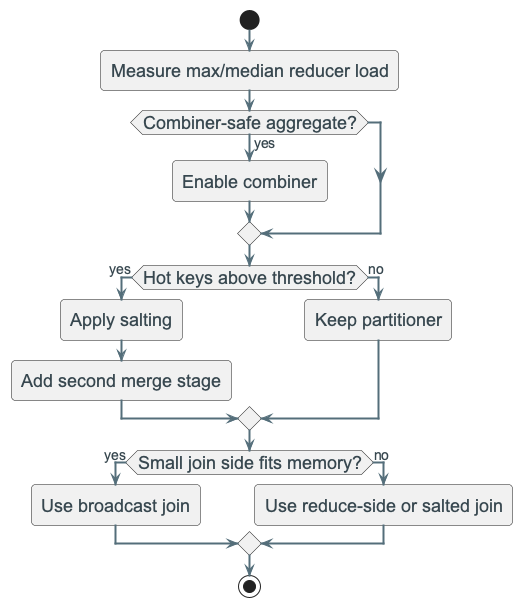

The diagram above was rendered by PlantUML. Its source (embedded in the PNG):
@startuml
!include ../_template_styles.puml

start
:Measure max/median reducer load;
if (Combiner-safe aggregate?) then (yes)
  :Enable combiner;
endif
if (Hot keys above threshold?) then (yes)
  :Apply salting;
  :Add second merge stage;
else (no)
  :Keep partitioner;
endif
if (Small join side fits memory?) then (yes)
  :Use broadcast join;
else (no)
  :Use reduce-side or salted join;
endif
stop

@enduml